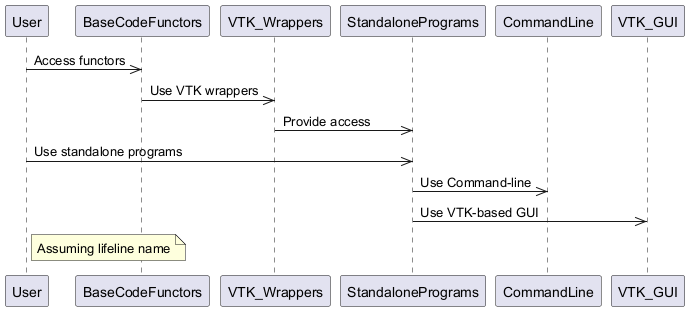

The diagram above was rendered by PlantUML. Its source (embedded in the PNG):
@startuml
participant User
participant BaseCodeFunctors
participant VTK_Wrappers
participant StandalonePrograms
participant CommandLine
participant VTK_GUI

User ->> BaseCodeFunctors: Access functors
BaseCodeFunctors ->> VTK_Wrappers: Use VTK wrappers
VTK_Wrappers ->> StandalonePrograms: Provide access
User ->> StandalonePrograms: Use standalone programs
StandalonePrograms ->> CommandLine: Use Command-line
StandalonePrograms ->> VTK_GUI: Use VTK-based GUI

note right of User: Assuming lifeline name
@enduml